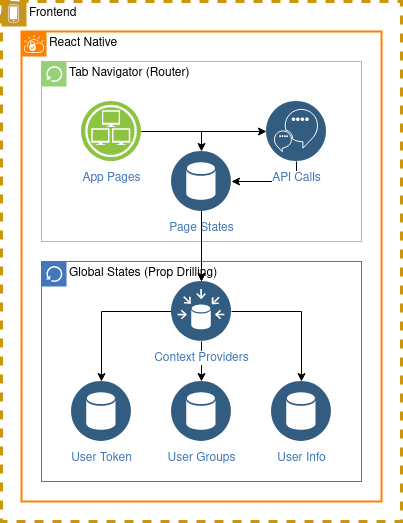

The diagram above was exported from draw.io. Its source (the exported page's mxGraphModel, read from the mxfile embedded in the PNG):
<mxGraphModel dx="522" dy="766" grid="1" gridSize="10" guides="1" tooltips="1" connect="1" arrows="1" fold="1" page="1" pageScale="1" pageWidth="850" pageHeight="1100" math="0" shadow="0">
  <root>
    <mxCell id="0" />
    <mxCell id="1" parent="0" />
    <mxCell id="48QrTB9NBd2t7YfV-dAG-36" value="Frontend" style="shape=mxgraph.ibm.box;prType=cloud;fontStyle=0;verticalAlign=top;align=left;spacingLeft=32;spacingTop=4;fillColor=none;rounded=0;whiteSpace=wrap;html=1;strokeColor=#CF9509;strokeWidth=3;dashed=1;container=1;spacing=-4;collapsible=0;expand=0;recursiveResize=0;" vertex="1" parent="1">
      <mxGeometry x="1120" y="200" width="400" height="520" as="geometry" />
    </mxCell>
    <mxCell id="48QrTB9NBd2t7YfV-dAG-37" value="" style="image;aspect=fixed;perimeter=ellipsePerimeter;html=1;align=center;shadow=0;dashed=0;fontColor=#4277BB;labelBackgroundColor=default;fontSize=12;spacingTop=3;image=img/lib/ibm/users/device.svg;" vertex="1" parent="48QrTB9NBd2t7YfV-dAG-36">
      <mxGeometry x="-0.5" y="-0.5" width="25" height="25" as="geometry" />
    </mxCell>
    <mxCell id="48QrTB9NBd2t7YfV-dAG-38" value="React Native" style="shape=mxgraph.ibm.box;prType=vpc;fontStyle=0;verticalAlign=top;align=left;spacingLeft=32;spacingTop=4;fillColor=none;rounded=0;whiteSpace=wrap;html=1;strokeColor=#FF8000;strokeWidth=2;dashed=0;container=1;spacing=-4;collapsible=0;expand=0;recursiveResize=0;" vertex="1" parent="48QrTB9NBd2t7YfV-dAG-36">
      <mxGeometry x="20" y="30" width="360" height="470" as="geometry" />
    </mxCell>
    <mxCell id="48QrTB9NBd2t7YfV-dAG-39" value="Tab Navigator (Router)" style="shape=mxgraph.ibm.box;prType=classic;fontStyle=0;verticalAlign=top;align=left;spacingLeft=32;spacingTop=4;fillColor=none;rounded=0;whiteSpace=wrap;html=1;strokeColor=#97D077;strokeWidth=1;dashed=0;container=1;spacing=-4;collapsible=0;expand=0;recursiveResize=0;" vertex="1" parent="48QrTB9NBd2t7YfV-dAG-38">
      <mxGeometry x="20" y="30" width="320" height="180" as="geometry" />
    </mxCell>
    <mxCell id="48QrTB9NBd2t7YfV-dAG-40" style="edgeStyle=orthogonalEdgeStyle;rounded=0;orthogonalLoop=1;jettySize=auto;html=1;" edge="1" parent="48QrTB9NBd2t7YfV-dAG-39">
      <mxGeometry relative="1" as="geometry">
        <mxPoint x="200" y="80" as="sourcePoint" />
      </mxGeometry>
    </mxCell>
    <mxCell id="48QrTB9NBd2t7YfV-dAG-41" style="edgeStyle=orthogonalEdgeStyle;rounded=0;orthogonalLoop=1;jettySize=auto;html=1;entryX=0;entryY=0.5;entryDx=0;entryDy=0;" edge="1" parent="48QrTB9NBd2t7YfV-dAG-39">
      <mxGeometry relative="1" as="geometry">
        <Array as="points">
          <mxPoint x="90" y="130" />
          <mxPoint x="160" y="130" />
          <mxPoint x="160" y="180" />
        </Array>
        <mxPoint x="90" y="110" as="sourcePoint" />
      </mxGeometry>
    </mxCell>
    <mxCell id="48QrTB9NBd2t7YfV-dAG-42" style="edgeStyle=orthogonalEdgeStyle;rounded=0;orthogonalLoop=1;jettySize=auto;html=1;" edge="1" parent="48QrTB9NBd2t7YfV-dAG-39">
      <mxGeometry relative="1" as="geometry">
        <mxPoint x="120" y="180" as="sourcePoint" />
      </mxGeometry>
    </mxCell>
    <mxCell id="48QrTB9NBd2t7YfV-dAG-43" value="Page States" style="image;aspect=fixed;perimeter=ellipsePerimeter;html=1;align=center;shadow=0;dashed=0;fontColor=#4277BB;labelBackgroundColor=default;fontSize=12;spacingTop=3;image=img/lib/ibm/data/data_services.svg;" vertex="1" parent="48QrTB9NBd2t7YfV-dAG-39">
      <mxGeometry x="130" y="90" width="60" height="60" as="geometry" />
    </mxCell>
    <mxCell id="48QrTB9NBd2t7YfV-dAG-44" style="edgeStyle=orthogonalEdgeStyle;rounded=0;orthogonalLoop=1;jettySize=auto;html=1;exitX=1;exitY=0.5;exitDx=0;exitDy=0;entryX=0.5;entryY=0;entryDx=0;entryDy=0;" edge="1" parent="48QrTB9NBd2t7YfV-dAG-39" source="48QrTB9NBd2t7YfV-dAG-46" target="48QrTB9NBd2t7YfV-dAG-43">
      <mxGeometry relative="1" as="geometry" />
    </mxCell>
    <mxCell id="48QrTB9NBd2t7YfV-dAG-45" style="edgeStyle=orthogonalEdgeStyle;rounded=0;orthogonalLoop=1;jettySize=auto;html=1;" edge="1" parent="48QrTB9NBd2t7YfV-dAG-39" source="48QrTB9NBd2t7YfV-dAG-46" target="48QrTB9NBd2t7YfV-dAG-48">
      <mxGeometry relative="1" as="geometry" />
    </mxCell>
    <mxCell id="48QrTB9NBd2t7YfV-dAG-46" value="App Pages" style="image;aspect=fixed;perimeter=ellipsePerimeter;html=1;align=center;shadow=0;dashed=0;fontColor=#4277BB;labelBackgroundColor=default;fontSize=12;spacingTop=3;image=img/lib/ibm/infrastructure/infrastructure_services.svg;" vertex="1" parent="48QrTB9NBd2t7YfV-dAG-39">
      <mxGeometry x="40" y="40" width="60" height="60" as="geometry" />
    </mxCell>
    <mxCell id="48QrTB9NBd2t7YfV-dAG-47" style="edgeStyle=orthogonalEdgeStyle;rounded=0;orthogonalLoop=1;jettySize=auto;html=1;exitX=0.5;exitY=1;exitDx=0;exitDy=0;" edge="1" parent="48QrTB9NBd2t7YfV-dAG-39" source="48QrTB9NBd2t7YfV-dAG-48" target="48QrTB9NBd2t7YfV-dAG-43">
      <mxGeometry relative="1" as="geometry">
        <Array as="points">
          <mxPoint x="255" y="120" />
        </Array>
      </mxGeometry>
    </mxCell>
    <mxCell id="48QrTB9NBd2t7YfV-dAG-48" value="API Calls" style="image;aspect=fixed;perimeter=ellipsePerimeter;html=1;align=center;shadow=0;dashed=0;fontColor=#4277BB;labelBackgroundColor=default;fontSize=12;spacingTop=3;image=img/lib/ibm/data/conversation_trained_deployed.svg;" vertex="1" parent="48QrTB9NBd2t7YfV-dAG-39">
      <mxGeometry x="225" y="40" width="60" height="60" as="geometry" />
    </mxCell>
    <mxCell id="48QrTB9NBd2t7YfV-dAG-49" value="Global States (Prop Drilling)" style="shape=mxgraph.ibm.box;prType=classic;fontStyle=0;verticalAlign=top;align=left;spacingLeft=32;spacingTop=4;fillColor=none;rounded=0;whiteSpace=wrap;html=1;strokeColor=#4277BB;strokeWidth=1;dashed=0;container=1;spacing=-4;collapsible=0;expand=0;recursiveResize=0;" vertex="1" parent="48QrTB9NBd2t7YfV-dAG-38">
      <mxGeometry x="20" y="230" width="320" height="220" as="geometry" />
    </mxCell>
    <mxCell id="48QrTB9NBd2t7YfV-dAG-50" style="edgeStyle=orthogonalEdgeStyle;rounded=0;orthogonalLoop=1;jettySize=auto;html=1;" edge="1" parent="48QrTB9NBd2t7YfV-dAG-49">
      <mxGeometry relative="1" as="geometry">
        <mxPoint x="200" y="80" as="sourcePoint" />
      </mxGeometry>
    </mxCell>
    <mxCell id="48QrTB9NBd2t7YfV-dAG-51" style="edgeStyle=orthogonalEdgeStyle;rounded=0;orthogonalLoop=1;jettySize=auto;html=1;entryX=0;entryY=0.5;entryDx=0;entryDy=0;" edge="1" parent="48QrTB9NBd2t7YfV-dAG-49">
      <mxGeometry relative="1" as="geometry">
        <Array as="points">
          <mxPoint x="90" y="130" />
          <mxPoint x="160" y="130" />
          <mxPoint x="160" y="180" />
        </Array>
        <mxPoint x="90" y="110" as="sourcePoint" />
      </mxGeometry>
    </mxCell>
    <mxCell id="48QrTB9NBd2t7YfV-dAG-52" style="edgeStyle=orthogonalEdgeStyle;rounded=0;orthogonalLoop=1;jettySize=auto;html=1;" edge="1" parent="48QrTB9NBd2t7YfV-dAG-49">
      <mxGeometry relative="1" as="geometry">
        <mxPoint x="120" y="180" as="sourcePoint" />
      </mxGeometry>
    </mxCell>
    <mxCell id="48QrTB9NBd2t7YfV-dAG-53" value="User Token" style="image;aspect=fixed;perimeter=ellipsePerimeter;html=1;align=center;shadow=0;dashed=0;fontColor=#4277BB;labelBackgroundColor=default;fontSize=12;spacingTop=3;image=img/lib/ibm/data/data_services.svg;" vertex="1" parent="48QrTB9NBd2t7YfV-dAG-49">
      <mxGeometry x="30" y="120" width="60" height="60" as="geometry" />
    </mxCell>
    <mxCell id="48QrTB9NBd2t7YfV-dAG-54" value="User Groups" style="image;aspect=fixed;perimeter=ellipsePerimeter;html=1;align=center;shadow=0;dashed=0;fontColor=#4277BB;labelBackgroundColor=default;fontSize=12;spacingTop=3;image=img/lib/ibm/data/data_services.svg;" vertex="1" parent="48QrTB9NBd2t7YfV-dAG-49">
      <mxGeometry x="130" y="120" width="60" height="60" as="geometry" />
    </mxCell>
    <mxCell id="48QrTB9NBd2t7YfV-dAG-55" value="User Info" style="image;aspect=fixed;perimeter=ellipsePerimeter;html=1;align=center;shadow=0;dashed=0;fontColor=#4277BB;labelBackgroundColor=default;fontSize=12;spacingTop=3;image=img/lib/ibm/data/data_services.svg;" vertex="1" parent="48QrTB9NBd2t7YfV-dAG-49">
      <mxGeometry x="230" y="120" width="60" height="60" as="geometry" />
    </mxCell>
    <mxCell id="48QrTB9NBd2t7YfV-dAG-56" style="edgeStyle=orthogonalEdgeStyle;rounded=0;orthogonalLoop=1;jettySize=auto;html=1;exitX=0.5;exitY=1;exitDx=0;exitDy=0;entryX=0.5;entryY=0;entryDx=0;entryDy=0;" edge="1" parent="48QrTB9NBd2t7YfV-dAG-49" source="48QrTB9NBd2t7YfV-dAG-59" target="48QrTB9NBd2t7YfV-dAG-54">
      <mxGeometry relative="1" as="geometry" />
    </mxCell>
    <mxCell id="48QrTB9NBd2t7YfV-dAG-57" style="edgeStyle=orthogonalEdgeStyle;rounded=0;orthogonalLoop=1;jettySize=auto;html=1;" edge="1" parent="48QrTB9NBd2t7YfV-dAG-49" source="48QrTB9NBd2t7YfV-dAG-59" target="48QrTB9NBd2t7YfV-dAG-53">
      <mxGeometry relative="1" as="geometry" />
    </mxCell>
    <mxCell id="48QrTB9NBd2t7YfV-dAG-58" style="edgeStyle=orthogonalEdgeStyle;rounded=0;orthogonalLoop=1;jettySize=auto;html=1;exitX=1;exitY=0.5;exitDx=0;exitDy=0;" edge="1" parent="48QrTB9NBd2t7YfV-dAG-49" source="48QrTB9NBd2t7YfV-dAG-59" target="48QrTB9NBd2t7YfV-dAG-55">
      <mxGeometry relative="1" as="geometry" />
    </mxCell>
    <mxCell id="48QrTB9NBd2t7YfV-dAG-59" value="Context Providers" style="image;aspect=fixed;perimeter=ellipsePerimeter;html=1;align=center;shadow=0;dashed=0;fontColor=#4277BB;labelBackgroundColor=default;fontSize=12;spacingTop=3;image=img/lib/ibm/data/data_sources.svg;" vertex="1" parent="48QrTB9NBd2t7YfV-dAG-49">
      <mxGeometry x="130" y="20" width="60" height="60" as="geometry" />
    </mxCell>
    <mxCell id="48QrTB9NBd2t7YfV-dAG-60" style="edgeStyle=orthogonalEdgeStyle;rounded=0;orthogonalLoop=1;jettySize=auto;html=1;" edge="1" parent="48QrTB9NBd2t7YfV-dAG-38" source="48QrTB9NBd2t7YfV-dAG-43" target="48QrTB9NBd2t7YfV-dAG-59">
      <mxGeometry relative="1" as="geometry" />
    </mxCell>
    <mxCell id="48QrTB9NBd2t7YfV-dAG-61" value="" style="edgeStyle=orthogonalEdgeStyle;rounded=0;orthogonalLoop=1;jettySize=auto;html=1;" edge="1" parent="48QrTB9NBd2t7YfV-dAG-38" source="48QrTB9NBd2t7YfV-dAG-43" target="48QrTB9NBd2t7YfV-dAG-59">
      <mxGeometry relative="1" as="geometry" />
    </mxCell>
    <mxCell id="FXCXVvDxTQtwc45PbP1s-115" value="Icons" style="" parent="0" />
  </root>
</mxGraphModel>